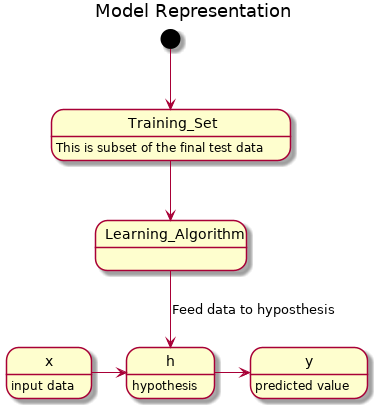

The diagram above was rendered by PlantUML. Its source (embedded in the PNG):
@startuml

title Model Representation

[*] --> Training_Set
Training_Set --> Learning_Algorithm 
Training_Set : This is subset of the final test data

Learning_Algorithm --> h : Feed data to hyposthesis

x -right-> h
x: input data
h -right-> y
h: hypothesis
y: predicted value


@enduml